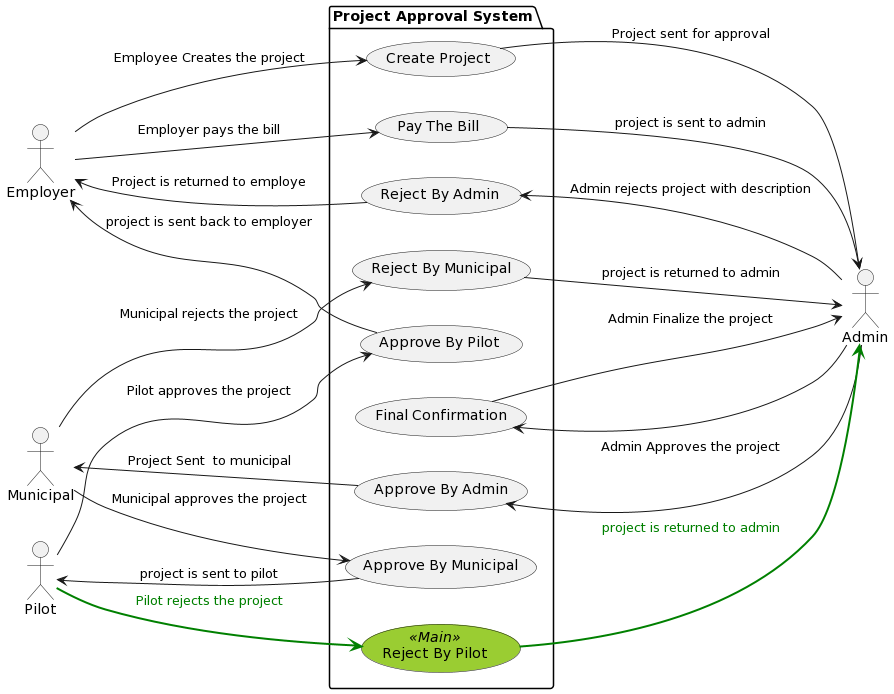

The diagram above was rendered by PlantUML. Its source (embedded in the PNG):
@startuml
left to right direction

  actor Employer as emp
  actor Admin as adm
  actor Municipal as mun
  actor Pilot as pil

skinparam usecase {
BackgroundColor<< Main >> YellowGreen
ActorFontName Courier
}

package "Project Approval System" as system {
   usecase "Create Project" as create
   usecase "Approve By Admin" as adm_app  
   usecase "Reject By Admin" as adm_rej  
   usecase "Reject By Municipal" as mun_rej  
   usecase "Approve By Municipal" as mun_app    
   usecase "Approve By Pilot" as pil_app
   usecase "Reject By Pilot" as pil_rej << Main >>
   usecase "Pay The Bill" as emp_pay
   usecase "Final Confirmation" as adm_final

   emp --> create  : Employee Creates the project
     create --> adm  : Project sent for approval 

   adm --> adm_rej  : Admin rejects project with description    
     adm_rej --> emp   : Project is returned to employe  

   adm --> adm_app  : Admin Approves the project
     adm_app --> mun : Project Sent  to municipal

   mun --> mun_rej : Municipal rejects the project
     mun_rej --> adm   : project is returned to admin

   mun --> mun_app  : Municipal approves the project
     mun_app --> pil  : project is sent to pilot

   pil --> pil_rej #line:green;line.bold;text:green : Pilot rejects the project
     pil_rej --> adm #line:green;line.bold;text:green : project is returned to admin
  
   pil --> pil_app : Pilot approves the project
      pil_app --> emp : project is sent back to employer 

   emp --> emp_pay : Employer pays the bill
      emp_pay --> adm : project is sent to admin

   adm --> adm_final
     adm_final --> adm : Admin Finalize the project
}
@enduml